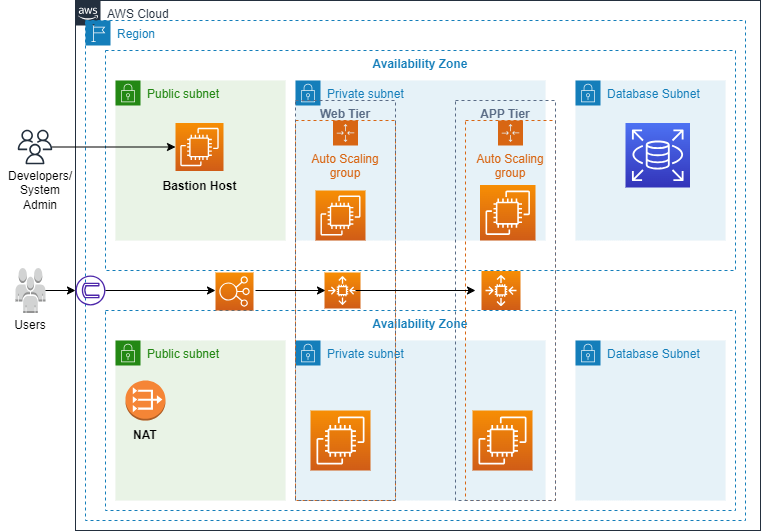

The diagram above was exported from draw.io. Its source (the exported page's mxGraphModel, read from the mxfile embedded in the PNG):
<mxGraphModel dx="1050" dy="581" grid="1" gridSize="10" guides="1" tooltips="1" connect="1" arrows="1" fold="1" page="1" pageScale="1" pageWidth="850" pageHeight="1100" math="0" shadow="0">
  <root>
    <object label="" id="0">
      <mxCell />
    </object>
    <mxCell id="1" parent="0" />
    <mxCell id="JwEmk5-FjIC0PZk15mfE-14" value="Private subnet" style="points=[[0,0],[0.25,0],[0.5,0],[0.75,0],[1,0],[1,0.25],[1,0.5],[1,0.75],[1,1],[0.75,1],[0.5,1],[0.25,1],[0,1],[0,0.75],[0,0.5],[0,0.25]];outlineConnect=0;gradientColor=none;html=1;whiteSpace=wrap;fontSize=12;fontStyle=0;container=1;pointerEvents=0;collapsible=0;recursiveResize=0;shape=mxgraph.aws4.group;grIcon=mxgraph.aws4.group_security_group;grStroke=0;strokeColor=#147EBA;fillColor=#E6F2F8;verticalAlign=top;align=left;spacingLeft=30;fontColor=#147EBA;dashed=0;movable=1;resizable=1;rotatable=1;deletable=1;editable=1;locked=0;connectable=1;" vertex="1" parent="1">
      <mxGeometry x="360" y="390" width="250" height="160" as="geometry" />
    </mxCell>
    <mxCell id="JwEmk5-FjIC0PZk15mfE-16" value="Database Subnet" style="points=[[0,0],[0.25,0],[0.5,0],[0.75,0],[1,0],[1,0.25],[1,0.5],[1,0.75],[1,1],[0.75,1],[0.5,1],[0.25,1],[0,1],[0,0.75],[0,0.5],[0,0.25]];outlineConnect=0;gradientColor=none;html=1;whiteSpace=wrap;fontSize=12;fontStyle=0;container=1;pointerEvents=0;collapsible=0;recursiveResize=0;shape=mxgraph.aws4.group;grIcon=mxgraph.aws4.group_security_group;grStroke=0;strokeColor=#147EBA;fillColor=#E6F2F8;verticalAlign=top;align=left;spacingLeft=30;fontColor=#147EBA;dashed=0;movable=1;resizable=1;rotatable=1;deletable=1;editable=1;locked=0;connectable=1;" vertex="1" parent="1">
      <mxGeometry x="640" y="390" width="150" height="160" as="geometry" />
    </mxCell>
    <mxCell id="JwEmk5-FjIC0PZk15mfE-2" value="AWS Cloud" style="points=[[0,0],[0.25,0],[0.5,0],[0.75,0],[1,0],[1,0.25],[1,0.5],[1,0.75],[1,1],[0.75,1],[0.5,1],[0.25,1],[0,1],[0,0.75],[0,0.5],[0,0.25]];outlineConnect=0;gradientColor=none;html=1;whiteSpace=wrap;fontSize=12;fontStyle=0;container=1;pointerEvents=0;collapsible=0;recursiveResize=0;shape=mxgraph.aws4.group;grIcon=mxgraph.aws4.group_aws_cloud_alt;strokeColor=#232F3E;fillColor=none;verticalAlign=top;align=left;spacingLeft=30;fontColor=#232F3E;dashed=0;movable=0;resizable=0;rotatable=0;deletable=0;editable=0;locked=1;connectable=0;" vertex="1" parent="1">
      <mxGeometry x="140" y="50" width="685" height="530" as="geometry" />
    </mxCell>
    <mxCell id="JwEmk5-FjIC0PZk15mfE-3" value="Region" style="points=[[0,0],[0.25,0],[0.5,0],[0.75,0],[1,0],[1,0.25],[1,0.5],[1,0.75],[1,1],[0.75,1],[0.5,1],[0.25,1],[0,1],[0,0.75],[0,0.5],[0,0.25]];outlineConnect=0;gradientColor=none;html=1;whiteSpace=wrap;fontSize=12;fontStyle=0;container=1;pointerEvents=0;collapsible=0;recursiveResize=0;shape=mxgraph.aws4.group;grIcon=mxgraph.aws4.group_region;strokeColor=#147EBA;fillColor=none;verticalAlign=top;align=left;spacingLeft=30;fontColor=#147EBA;dashed=1;movable=0;resizable=0;rotatable=0;deletable=0;editable=0;locked=1;connectable=0;" vertex="1" parent="1">
      <mxGeometry x="150" y="70" width="660" height="500" as="geometry" />
    </mxCell>
    <mxCell id="JwEmk5-FjIC0PZk15mfE-9" value="Availability Zone" style="fillColor=none;strokeColor=#147EBA;dashed=1;verticalAlign=top;fontStyle=1;fontColor=#147EBA;whiteSpace=wrap;html=1;container=0;movable=0;resizable=0;rotatable=0;deletable=0;editable=0;locked=1;connectable=0;" vertex="1" parent="JwEmk5-FjIC0PZk15mfE-3">
      <mxGeometry x="20" y="30" width="630" height="220" as="geometry" />
    </mxCell>
    <mxCell id="JwEmk5-FjIC0PZk15mfE-5" value="Availability Zone" style="fillColor=none;strokeColor=#147EBA;dashed=1;verticalAlign=top;fontStyle=1;fontColor=#147EBA;whiteSpace=wrap;html=1;movable=0;resizable=0;rotatable=0;deletable=0;editable=0;locked=1;connectable=0;" vertex="1" parent="JwEmk5-FjIC0PZk15mfE-3">
      <mxGeometry x="20" y="290" width="630" height="200" as="geometry" />
    </mxCell>
    <mxCell id="JwEmk5-FjIC0PZk15mfE-10" value="Public subnet" style="points=[[0,0],[0.25,0],[0.5,0],[0.75,0],[1,0],[1,0.25],[1,0.5],[1,0.75],[1,1],[0.75,1],[0.5,1],[0.25,1],[0,1],[0,0.75],[0,0.5],[0,0.25]];outlineConnect=0;gradientColor=none;html=1;whiteSpace=wrap;fontSize=12;fontStyle=0;container=0;pointerEvents=0;collapsible=0;recursiveResize=0;shape=mxgraph.aws4.group;grIcon=mxgraph.aws4.group_security_group;grStroke=0;strokeColor=#248814;fillColor=#E9F3E6;verticalAlign=top;align=left;spacingLeft=30;fontColor=#248814;dashed=0;movable=0;resizable=0;rotatable=0;deletable=0;editable=0;locked=1;connectable=0;" vertex="1" parent="JwEmk5-FjIC0PZk15mfE-3">
      <mxGeometry x="30" y="60" width="170" height="160" as="geometry" />
    </mxCell>
    <mxCell id="JwEmk5-FjIC0PZk15mfE-11" value="Public subnet" style="points=[[0,0],[0.25,0],[0.5,0],[0.75,0],[1,0],[1,0.25],[1,0.5],[1,0.75],[1,1],[0.75,1],[0.5,1],[0.25,1],[0,1],[0,0.75],[0,0.5],[0,0.25]];outlineConnect=0;gradientColor=none;html=1;whiteSpace=wrap;fontSize=12;fontStyle=0;container=0;pointerEvents=0;collapsible=0;recursiveResize=0;shape=mxgraph.aws4.group;grIcon=mxgraph.aws4.group_security_group;grStroke=0;strokeColor=#248814;fillColor=#E9F3E6;verticalAlign=top;align=left;spacingLeft=30;fontColor=#248814;dashed=0;movable=1;resizable=1;rotatable=1;deletable=1;editable=1;locked=0;connectable=1;" vertex="1" parent="JwEmk5-FjIC0PZk15mfE-3">
      <mxGeometry x="30" y="320" width="170" height="160" as="geometry" />
    </mxCell>
    <mxCell id="JwEmk5-FjIC0PZk15mfE-13" value="Private subnet" style="points=[[0,0],[0.25,0],[0.5,0],[0.75,0],[1,0],[1,0.25],[1,0.5],[1,0.75],[1,1],[0.75,1],[0.5,1],[0.25,1],[0,1],[0,0.75],[0,0.5],[0,0.25]];outlineConnect=0;gradientColor=none;html=1;whiteSpace=wrap;fontSize=12;fontStyle=0;container=1;pointerEvents=0;collapsible=0;recursiveResize=0;shape=mxgraph.aws4.group;grIcon=mxgraph.aws4.group_security_group;grStroke=0;strokeColor=#147EBA;fillColor=#E6F2F8;verticalAlign=top;align=left;spacingLeft=30;fontColor=#147EBA;dashed=0;movable=1;resizable=1;rotatable=1;deletable=1;editable=1;locked=0;connectable=1;" vertex="1" parent="1">
      <mxGeometry x="360" y="130" width="250" height="160" as="geometry" />
    </mxCell>
    <mxCell id="JwEmk5-FjIC0PZk15mfE-42" value="" style="sketch=0;points=[[0,0,0],[0.25,0,0],[0.5,0,0],[0.75,0,0],[1,0,0],[0,1,0],[0.25,1,0],[0.5,1,0],[0.75,1,0],[1,1,0],[0,0.25,0],[0,0.5,0],[0,0.75,0],[1,0.25,0],[1,0.5,0],[1,0.75,0]];outlineConnect=0;fontColor=#232F3E;gradientColor=#F78E04;gradientDirection=north;fillColor=#D05C17;strokeColor=#ffffff;dashed=0;verticalLabelPosition=bottom;verticalAlign=top;align=center;html=1;fontSize=12;fontStyle=0;aspect=fixed;shape=mxgraph.aws4.resourceIcon;resIcon=mxgraph.aws4.ec2;" vertex="1" parent="JwEmk5-FjIC0PZk15mfE-13">
      <mxGeometry x="184.5" y="104.5" width="55.5" height="55.5" as="geometry" />
    </mxCell>
    <mxCell id="JwEmk5-FjIC0PZk15mfE-15" value="Database Subnet" style="points=[[0,0],[0.25,0],[0.5,0],[0.75,0],[1,0],[1,0.25],[1,0.5],[1,0.75],[1,1],[0.75,1],[0.5,1],[0.25,1],[0,1],[0,0.75],[0,0.5],[0,0.25]];outlineConnect=0;gradientColor=none;html=1;whiteSpace=wrap;fontSize=12;fontStyle=0;container=1;pointerEvents=0;collapsible=0;recursiveResize=0;shape=mxgraph.aws4.group;grIcon=mxgraph.aws4.group_security_group;grStroke=0;strokeColor=#147EBA;fillColor=#E6F2F8;verticalAlign=top;align=left;spacingLeft=30;fontColor=#147EBA;dashed=0;movable=0;resizable=0;rotatable=0;deletable=0;editable=0;locked=1;connectable=0;" vertex="1" parent="1">
      <mxGeometry x="640" y="130" width="150" height="160" as="geometry" />
    </mxCell>
    <mxCell id="JwEmk5-FjIC0PZk15mfE-17" value="" style="outlineConnect=0;dashed=0;verticalLabelPosition=bottom;verticalAlign=top;align=center;html=1;shape=mxgraph.aws3.users;fillColor=#D2D3D3;gradientColor=none;" vertex="1" parent="1">
      <mxGeometry x="80" y="317.5" width="30" height="45" as="geometry" />
    </mxCell>
    <mxCell id="JwEmk5-FjIC0PZk15mfE-18" value="" style="sketch=0;outlineConnect=0;fontColor=#232F3E;gradientColor=none;fillColor=#232F3D;strokeColor=none;dashed=0;verticalLabelPosition=bottom;verticalAlign=top;align=center;html=1;fontSize=12;fontStyle=0;aspect=fixed;pointerEvents=1;shape=mxgraph.aws4.users;" vertex="1" parent="1">
      <mxGeometry x="82.25" y="179.25" width="34.5" height="34.5" as="geometry" />
    </mxCell>
    <mxCell id="JwEmk5-FjIC0PZk15mfE-20" value="Developers/&lt;br&gt;System Admin" style="text;html=1;strokeColor=none;fillColor=none;align=center;verticalAlign=middle;whiteSpace=wrap;rounded=0;" vertex="1" parent="1">
      <mxGeometry x="90" y="230" width="30" height="20.5" as="geometry" />
    </mxCell>
    <mxCell id="JwEmk5-FjIC0PZk15mfE-21" value="Users" style="text;html=1;strokeColor=none;fillColor=none;align=center;verticalAlign=middle;whiteSpace=wrap;rounded=0;" vertex="1" parent="1">
      <mxGeometry x="65" y="360" width="60" height="30" as="geometry" />
    </mxCell>
    <mxCell id="JwEmk5-FjIC0PZk15mfE-23" value="" style="sketch=0;points=[[0,0,0],[0.25,0,0],[0.5,0,0],[0.75,0,0],[1,0,0],[0,1,0],[0.25,1,0],[0.5,1,0],[0.75,1,0],[1,1,0],[0,0.25,0],[0,0.5,0],[0,0.75,0],[1,0.25,0],[1,0.5,0],[1,0.75,0]];outlineConnect=0;fontColor=#232F3E;gradientColor=#4D72F3;gradientDirection=north;fillColor=#3334B9;strokeColor=#ffffff;dashed=0;verticalLabelPosition=bottom;verticalAlign=top;align=center;html=1;fontSize=12;fontStyle=0;aspect=fixed;shape=mxgraph.aws4.resourceIcon;resIcon=mxgraph.aws4.rds;" vertex="1" parent="1">
      <mxGeometry x="690" y="172.5" width="64.5" height="64.5" as="geometry" />
    </mxCell>
    <mxCell id="JwEmk5-FjIC0PZk15mfE-25" value="" style="sketch=0;points=[[0,0,0],[0.25,0,0],[0.5,0,0],[0.75,0,0],[1,0,0],[0,1,0],[0.25,1,0],[0.5,1,0],[0.75,1,0],[1,1,0],[0,0.25,0],[0,0.5,0],[0,0.75,0],[1,0.25,0],[1,0.5,0],[1,0.75,0]];outlineConnect=0;fontColor=#232F3E;gradientColor=#F78E04;gradientDirection=north;fillColor=#D05C17;strokeColor=#ffffff;dashed=0;verticalLabelPosition=bottom;verticalAlign=top;align=center;html=1;fontSize=12;fontStyle=0;aspect=fixed;shape=mxgraph.aws4.resourceIcon;resIcon=mxgraph.aws4.auto_scaling2;" vertex="1" parent="1">
      <mxGeometry x="389" y="322" width="36" height="36" as="geometry" />
    </mxCell>
    <mxCell id="JwEmk5-FjIC0PZk15mfE-26" value="" style="sketch=0;points=[[0,0,0],[0.25,0,0],[0.5,0,0],[0.75,0,0],[1,0,0],[0,1,0],[0.25,1,0],[0.5,1,0],[0.75,1,0],[1,1,0],[0,0.25,0],[0,0.5,0],[0,0.75,0],[1,0.25,0],[1,0.5,0],[1,0.75,0]];outlineConnect=0;fontColor=#232F3E;gradientColor=#F78E04;gradientDirection=north;fillColor=#D05C17;strokeColor=#ffffff;dashed=0;verticalLabelPosition=bottom;verticalAlign=top;align=center;html=1;fontSize=12;fontStyle=0;aspect=fixed;shape=mxgraph.aws4.resourceIcon;resIcon=mxgraph.aws4.ec2;movable=0;resizable=0;rotatable=0;deletable=0;editable=0;locked=1;connectable=0;" vertex="1" parent="1">
      <mxGeometry x="240" y="172.5" width="48" height="48" as="geometry" />
    </mxCell>
    <mxCell id="JwEmk5-FjIC0PZk15mfE-27" value="&lt;b&gt;Bastion Host&lt;/b&gt;" style="text;html=1;strokeColor=none;fillColor=none;align=center;verticalAlign=middle;whiteSpace=wrap;rounded=0;" vertex="1" parent="1">
      <mxGeometry x="221.5" y="220.5" width="85" height="30" as="geometry" />
    </mxCell>
    <mxCell id="JwEmk5-FjIC0PZk15mfE-28" value="" style="endArrow=classic;html=1;rounded=0;entryX=0;entryY=0.5;entryDx=0;entryDy=0;entryPerimeter=0;" edge="1" parent="1" source="JwEmk5-FjIC0PZk15mfE-18" target="JwEmk5-FjIC0PZk15mfE-26">
      <mxGeometry width="50" height="50" relative="1" as="geometry">
        <mxPoint x="220" y="300" as="sourcePoint" />
        <mxPoint x="270" y="250" as="targetPoint" />
      </mxGeometry>
    </mxCell>
    <mxCell id="JwEmk5-FjIC0PZk15mfE-30" value="" style="outlineConnect=0;dashed=0;verticalLabelPosition=bottom;verticalAlign=top;align=center;html=1;shape=mxgraph.aws3.vpc_nat_gateway;fillColor=#F58536;gradientColor=none;movable=0;resizable=0;rotatable=0;deletable=0;editable=0;locked=1;connectable=0;" vertex="1" parent="1">
      <mxGeometry x="190" y="430" width="40" height="40" as="geometry" />
    </mxCell>
    <mxCell id="JwEmk5-FjIC0PZk15mfE-31" value="&lt;b&gt;NAT&lt;/b&gt;" style="text;html=1;strokeColor=none;fillColor=none;align=center;verticalAlign=middle;whiteSpace=wrap;rounded=0;" vertex="1" parent="1">
      <mxGeometry x="180" y="470" width="60" height="30" as="geometry" />
    </mxCell>
    <mxCell id="JwEmk5-FjIC0PZk15mfE-37" value="" style="sketch=0;points=[[0,0,0],[0.25,0,0],[0.5,0,0],[0.75,0,0],[1,0,0],[0,1,0],[0.25,1,0],[0.5,1,0],[0.75,1,0],[1,1,0],[0,0.25,0],[0,0.5,0],[0,0.75,0],[1,0.25,0],[1,0.5,0],[1,0.75,0]];outlineConnect=0;fontColor=#232F3E;gradientColor=#F78E04;gradientDirection=north;fillColor=#D05C17;strokeColor=#ffffff;dashed=0;verticalLabelPosition=bottom;verticalAlign=top;align=center;html=1;fontSize=12;fontStyle=0;aspect=fixed;shape=mxgraph.aws4.resourceIcon;resIcon=mxgraph.aws4.elastic_load_balancing;movable=0;resizable=0;rotatable=0;deletable=0;editable=0;locked=1;connectable=0;" vertex="1" parent="1">
      <mxGeometry x="280" y="322" width="38" height="38" as="geometry" />
    </mxCell>
    <mxCell id="JwEmk5-FjIC0PZk15mfE-46" value="Auto Scaling group" style="points=[[0,0],[0.25,0],[0.5,0],[0.75,0],[1,0],[1,0.25],[1,0.5],[1,0.75],[1,1],[0.75,1],[0.5,1],[0.25,1],[0,1],[0,0.75],[0,0.5],[0,0.25]];outlineConnect=0;gradientColor=none;html=1;whiteSpace=wrap;fontSize=12;fontStyle=0;container=1;pointerEvents=0;collapsible=0;recursiveResize=0;shape=mxgraph.aws4.groupCenter;grIcon=mxgraph.aws4.group_auto_scaling_group;grStroke=1;strokeColor=#D86613;fillColor=none;verticalAlign=top;align=center;fontColor=#D86613;dashed=1;spacingTop=25;movable=0;resizable=0;rotatable=0;deletable=0;editable=0;locked=1;connectable=0;" vertex="1" parent="1">
      <mxGeometry x="360" y="170" width="100" height="380" as="geometry" />
    </mxCell>
    <mxCell id="JwEmk5-FjIC0PZk15mfE-33" value="" style="sketch=0;points=[[0,0,0],[0.25,0,0],[0.5,0,0],[0.75,0,0],[1,0,0],[0,1,0],[0.25,1,0],[0.5,1,0],[0.75,1,0],[1,1,0],[0,0.25,0],[0,0.5,0],[0,0.75,0],[1,0.25,0],[1,0.5,0],[1,0.75,0]];outlineConnect=0;fontColor=#232F3E;gradientColor=#F78E04;gradientDirection=north;fillColor=#D05C17;strokeColor=#ffffff;dashed=0;verticalLabelPosition=bottom;verticalAlign=top;align=center;html=1;fontSize=12;fontStyle=0;aspect=fixed;shape=mxgraph.aws4.resourceIcon;resIcon=mxgraph.aws4.ec2;" vertex="1" parent="JwEmk5-FjIC0PZk15mfE-46">
      <mxGeometry x="15" y="290" width="60" height="60" as="geometry" />
    </mxCell>
    <mxCell id="JwEmk5-FjIC0PZk15mfE-32" value="" style="sketch=0;points=[[0,0,0],[0.25,0,0],[0.5,0,0],[0.75,0,0],[1,0,0],[0,1,0],[0.25,1,0],[0.5,1,0],[0.75,1,0],[1,1,0],[0,0.25,0],[0,0.5,0],[0,0.75,0],[1,0.25,0],[1,0.5,0],[1,0.75,0]];outlineConnect=0;fontColor=#232F3E;gradientColor=#F78E04;gradientDirection=north;fillColor=#D05C17;strokeColor=#ffffff;dashed=0;verticalLabelPosition=bottom;verticalAlign=top;align=center;html=1;fontSize=12;fontStyle=0;aspect=fixed;shape=mxgraph.aws4.resourceIcon;resIcon=mxgraph.aws4.ec2;" vertex="1" parent="JwEmk5-FjIC0PZk15mfE-46">
      <mxGeometry x="20" y="70" width="50" height="50" as="geometry" />
    </mxCell>
    <mxCell id="JwEmk5-FjIC0PZk15mfE-51" value="&lt;b&gt;Web Tier&lt;/b&gt;" style="fillColor=none;strokeColor=#5A6C86;dashed=1;verticalAlign=top;fontStyle=0;fontColor=#5A6C86;whiteSpace=wrap;html=1;rotation=0;movable=0;resizable=0;rotatable=0;deletable=0;editable=0;locked=1;connectable=0;" vertex="1" parent="JwEmk5-FjIC0PZk15mfE-46">
      <mxGeometry y="-20" width="100" height="400" as="geometry" />
    </mxCell>
    <mxCell id="JwEmk5-FjIC0PZk15mfE-47" value="Auto Scaling group" style="points=[[0,0],[0.25,0],[0.5,0],[0.75,0],[1,0],[1,0.25],[1,0.5],[1,0.75],[1,1],[0.75,1],[0.5,1],[0.25,1],[0,1],[0,0.75],[0,0.5],[0,0.25]];outlineConnect=0;gradientColor=none;html=1;whiteSpace=wrap;fontSize=12;fontStyle=0;container=1;pointerEvents=0;collapsible=0;recursiveResize=0;shape=mxgraph.aws4.groupCenter;grIcon=mxgraph.aws4.group_auto_scaling_group;grStroke=1;strokeColor=#D86613;fillColor=none;verticalAlign=top;align=center;fontColor=#D86613;dashed=1;spacingTop=25;movable=0;resizable=0;rotatable=0;deletable=0;editable=0;locked=1;connectable=0;" vertex="1" parent="1">
      <mxGeometry x="530" y="170" width="90" height="380" as="geometry" />
    </mxCell>
    <mxCell id="JwEmk5-FjIC0PZk15mfE-43" value="" style="sketch=0;points=[[0,0,0],[0.25,0,0],[0.5,0,0],[0.75,0,0],[1,0,0],[0,1,0],[0.25,1,0],[0.5,1,0],[0.75,1,0],[1,1,0],[0,0.25,0],[0,0.5,0],[0,0.75,0],[1,0.25,0],[1,0.5,0],[1,0.75,0]];outlineConnect=0;fontColor=#232F3E;gradientColor=#F78E04;gradientDirection=north;fillColor=#D05C17;strokeColor=#ffffff;dashed=0;verticalLabelPosition=bottom;verticalAlign=top;align=center;html=1;fontSize=12;fontStyle=0;aspect=fixed;shape=mxgraph.aws4.resourceIcon;resIcon=mxgraph.aws4.ec2;" vertex="1" parent="JwEmk5-FjIC0PZk15mfE-47">
      <mxGeometry x="7" y="290" width="60" height="60" as="geometry" />
    </mxCell>
    <mxCell id="JwEmk5-FjIC0PZk15mfE-44" value="" style="sketch=0;points=[[0,0,0],[0.25,0,0],[0.5,0,0],[0.75,0,0],[1,0,0],[0,1,0],[0.25,1,0],[0.5,1,0],[0.75,1,0],[1,1,0],[0,0.25,0],[0,0.5,0],[0,0.75,0],[1,0.25,0],[1,0.5,0],[1,0.75,0]];outlineConnect=0;fontColor=#232F3E;gradientColor=#F78E04;gradientDirection=north;fillColor=#D05C17;strokeColor=#ffffff;dashed=0;verticalLabelPosition=bottom;verticalAlign=top;align=center;html=1;fontSize=12;fontStyle=0;aspect=fixed;shape=mxgraph.aws4.resourceIcon;resIcon=mxgraph.aws4.auto_scaling2;" vertex="1" parent="JwEmk5-FjIC0PZk15mfE-47">
      <mxGeometry x="16" y="150.5" width="39" height="39" as="geometry" />
    </mxCell>
    <mxCell id="JwEmk5-FjIC0PZk15mfE-54" value="&lt;b&gt;APP Tier&lt;/b&gt;" style="fillColor=none;strokeColor=#5A6C86;dashed=1;verticalAlign=top;fontStyle=0;fontColor=#5A6C86;whiteSpace=wrap;html=1;movable=0;resizable=0;rotatable=0;deletable=0;editable=0;locked=1;connectable=0;" vertex="1" parent="JwEmk5-FjIC0PZk15mfE-47">
      <mxGeometry x="-10" y="-20" width="100" height="400" as="geometry" />
    </mxCell>
    <mxCell id="JwEmk5-FjIC0PZk15mfE-48" value="" style="sketch=0;outlineConnect=0;fontColor=#232F3E;gradientColor=none;fillColor=#4D27AA;strokeColor=none;dashed=0;verticalLabelPosition=bottom;verticalAlign=top;align=center;html=1;fontSize=12;fontStyle=0;aspect=fixed;pointerEvents=1;shape=mxgraph.aws4.internet_gateway;rotation=-90;movable=0;resizable=0;rotatable=0;deletable=0;editable=0;locked=1;connectable=0;" vertex="1" parent="1">
      <mxGeometry x="140" y="325" width="30" height="30" as="geometry" />
    </mxCell>
    <mxCell id="JwEmk5-FjIC0PZk15mfE-55" value="" style="endArrow=classic;html=1;rounded=0;exitX=1;exitY=0.5;exitDx=0;exitDy=0;exitPerimeter=0;" edge="1" parent="1" source="JwEmk5-FjIC0PZk15mfE-17">
      <mxGeometry width="50" height="50" relative="1" as="geometry">
        <mxPoint x="330" y="370" as="sourcePoint" />
        <mxPoint x="140" y="340" as="targetPoint" />
      </mxGeometry>
    </mxCell>
    <mxCell id="JwEmk5-FjIC0PZk15mfE-56" value="" style="endArrow=classic;html=1;rounded=0;" edge="1" parent="1">
      <mxGeometry width="50" height="50" relative="1" as="geometry">
        <mxPoint x="170" y="340" as="sourcePoint" />
        <mxPoint x="280" y="340" as="targetPoint" />
      </mxGeometry>
    </mxCell>
    <mxCell id="JwEmk5-FjIC0PZk15mfE-57" value="" style="endArrow=classic;html=1;rounded=0;" edge="1" parent="1">
      <mxGeometry width="50" height="50" relative="1" as="geometry">
        <mxPoint x="320" y="340" as="sourcePoint" />
        <mxPoint x="390" y="340" as="targetPoint" />
      </mxGeometry>
    </mxCell>
    <mxCell id="JwEmk5-FjIC0PZk15mfE-58" value="" style="endArrow=classic;html=1;rounded=0;" edge="1" parent="1">
      <mxGeometry width="50" height="50" relative="1" as="geometry">
        <mxPoint x="420" y="340" as="sourcePoint" />
        <mxPoint x="540" y="340" as="targetPoint" />
      </mxGeometry>
    </mxCell>
  </root>
</mxGraphModel>